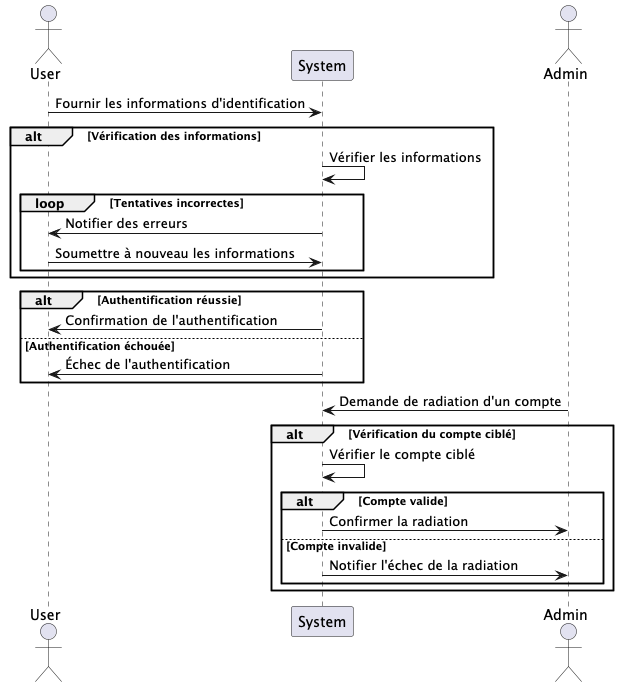

The diagram above was rendered by PlantUML. Its source (embedded in the PNG):
@startuml

actor User
participant "System" as System
actor Admin

User -> System : Fournir les informations d'identification

alt Vérification des informations
    System -> System : Vérifier les informations
    loop Tentatives incorrectes
        System -> User : Notifier des erreurs
        User -> System : Soumettre à nouveau les informations
    end
end

alt Authentification réussie
    System -> User : Confirmation de l'authentification
else Authentification échouée
    System -> User : Échec de l'authentification
end



Admin -> System : Demande de radiation d'un compte

alt Vérification du compte ciblé
    System -> System : Vérifier le compte ciblé
    alt Compte valide
        System -> Admin : Confirmer la radiation
    else Compte invalide
        System -> Admin : Notifier l'échec de la radiation
    end
end

@enduml